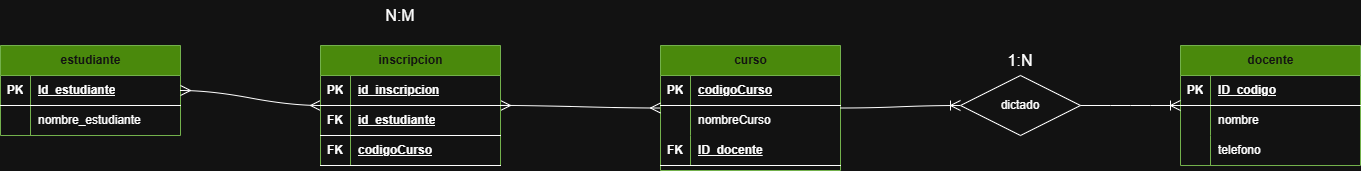

The diagram above was exported from draw.io. Its source (the exported page's mxGraphModel, read from the mxfile embedded in the PNG):
<mxGraphModel dx="2029" dy="725" grid="1" gridSize="10" guides="1" tooltips="1" connect="1" arrows="1" fold="1" page="1" pageScale="1" pageWidth="827" pageHeight="1169" math="0" shadow="0">
  <root>
    <mxCell id="0" />
    <mxCell id="1" parent="0" />
    <mxCell id="prU8kRGYZdSb0Tbx1h4p-1" parent="1" style="shape=table;startSize=30;container=1;collapsible=1;childLayout=tableLayout;fixedRows=1;rowLines=0;fontStyle=1;align=center;resizeLast=1;html=1;fillColor=#60a917;fontColor=#ffffff;strokeColor=#2D7600;" value="docente" vertex="1">
      <mxGeometry height="120" width="180" x="820" y="195" as="geometry" />
    </mxCell>
    <mxCell id="prU8kRGYZdSb0Tbx1h4p-2" parent="prU8kRGYZdSb0Tbx1h4p-1" style="shape=tableRow;horizontal=0;startSize=0;swimlaneHead=0;swimlaneBody=0;fillColor=none;collapsible=0;dropTarget=0;points=[[0,0.5],[1,0.5]];portConstraint=eastwest;top=0;left=0;right=0;bottom=1;" value="" vertex="1">
      <mxGeometry height="30" width="180" y="30" as="geometry" />
    </mxCell>
    <mxCell id="prU8kRGYZdSb0Tbx1h4p-3" parent="prU8kRGYZdSb0Tbx1h4p-2" style="shape=partialRectangle;connectable=0;fillColor=none;top=0;left=0;bottom=0;right=0;fontStyle=1;overflow=hidden;whiteSpace=wrap;html=1;" value="PK" vertex="1">
      <mxGeometry height="30" width="30" as="geometry">
        <mxRectangle height="30" width="30" as="alternateBounds" />
      </mxGeometry>
    </mxCell>
    <mxCell id="prU8kRGYZdSb0Tbx1h4p-4" parent="prU8kRGYZdSb0Tbx1h4p-2" style="shape=partialRectangle;connectable=0;fillColor=none;top=0;left=0;bottom=0;right=0;align=left;spacingLeft=6;fontStyle=5;overflow=hidden;whiteSpace=wrap;html=1;" value="ID_codigo" vertex="1">
      <mxGeometry height="30" width="150" x="30" as="geometry">
        <mxRectangle height="30" width="150" as="alternateBounds" />
      </mxGeometry>
    </mxCell>
    <mxCell id="prU8kRGYZdSb0Tbx1h4p-5" parent="prU8kRGYZdSb0Tbx1h4p-1" style="shape=tableRow;horizontal=0;startSize=0;swimlaneHead=0;swimlaneBody=0;fillColor=none;collapsible=0;dropTarget=0;points=[[0,0.5],[1,0.5]];portConstraint=eastwest;top=0;left=0;right=0;bottom=0;" value="" vertex="1">
      <mxGeometry height="30" width="180" y="60" as="geometry" />
    </mxCell>
    <mxCell id="prU8kRGYZdSb0Tbx1h4p-6" parent="prU8kRGYZdSb0Tbx1h4p-5" style="shape=partialRectangle;connectable=0;fillColor=none;top=0;left=0;bottom=0;right=0;editable=1;overflow=hidden;whiteSpace=wrap;html=1;" value="" vertex="1">
      <mxGeometry height="30" width="30" as="geometry">
        <mxRectangle height="30" width="30" as="alternateBounds" />
      </mxGeometry>
    </mxCell>
    <mxCell id="prU8kRGYZdSb0Tbx1h4p-7" parent="prU8kRGYZdSb0Tbx1h4p-5" style="shape=partialRectangle;connectable=0;fillColor=none;top=0;left=0;bottom=0;right=0;align=left;spacingLeft=6;overflow=hidden;whiteSpace=wrap;html=1;" value="nombre" vertex="1">
      <mxGeometry height="30" width="150" x="30" as="geometry">
        <mxRectangle height="30" width="150" as="alternateBounds" />
      </mxGeometry>
    </mxCell>
    <mxCell id="prU8kRGYZdSb0Tbx1h4p-8" parent="prU8kRGYZdSb0Tbx1h4p-1" style="shape=tableRow;horizontal=0;startSize=0;swimlaneHead=0;swimlaneBody=0;fillColor=none;collapsible=0;dropTarget=0;points=[[0,0.5],[1,0.5]];portConstraint=eastwest;top=0;left=0;right=0;bottom=0;" value="" vertex="1">
      <mxGeometry height="30" width="180" y="90" as="geometry" />
    </mxCell>
    <mxCell id="prU8kRGYZdSb0Tbx1h4p-9" parent="prU8kRGYZdSb0Tbx1h4p-8" style="shape=partialRectangle;connectable=0;fillColor=none;top=0;left=0;bottom=0;right=0;editable=1;overflow=hidden;whiteSpace=wrap;html=1;" value="" vertex="1">
      <mxGeometry height="30" width="30" as="geometry">
        <mxRectangle height="30" width="30" as="alternateBounds" />
      </mxGeometry>
    </mxCell>
    <mxCell id="prU8kRGYZdSb0Tbx1h4p-10" parent="prU8kRGYZdSb0Tbx1h4p-8" style="shape=partialRectangle;connectable=0;fillColor=none;top=0;left=0;bottom=0;right=0;align=left;spacingLeft=6;overflow=hidden;whiteSpace=wrap;html=1;" value="telefono" vertex="1">
      <mxGeometry height="30" width="150" x="30" as="geometry">
        <mxRectangle height="30" width="150" as="alternateBounds" />
      </mxGeometry>
    </mxCell>
    <mxCell id="prU8kRGYZdSb0Tbx1h4p-14" parent="1" style="shape=table;startSize=30;container=1;collapsible=1;childLayout=tableLayout;fixedRows=1;rowLines=0;fontStyle=1;align=center;resizeLast=1;html=1;fillColor=#60a917;fontColor=#ffffff;strokeColor=#2D7600;" value="curso" vertex="1">
      <mxGeometry height="125" width="180" x="300" y="195" as="geometry" />
    </mxCell>
    <mxCell id="prU8kRGYZdSb0Tbx1h4p-15" parent="prU8kRGYZdSb0Tbx1h4p-14" style="shape=tableRow;horizontal=0;startSize=0;swimlaneHead=0;swimlaneBody=0;fillColor=none;collapsible=0;dropTarget=0;points=[[0,0.5],[1,0.5]];portConstraint=eastwest;top=0;left=0;right=0;bottom=1;" value="" vertex="1">
      <mxGeometry height="30" width="180" y="30" as="geometry" />
    </mxCell>
    <mxCell id="prU8kRGYZdSb0Tbx1h4p-16" parent="prU8kRGYZdSb0Tbx1h4p-15" style="shape=partialRectangle;connectable=0;fillColor=none;top=0;left=0;bottom=0;right=0;fontStyle=1;overflow=hidden;whiteSpace=wrap;html=1;" value="PK" vertex="1">
      <mxGeometry height="30" width="30" as="geometry">
        <mxRectangle height="30" width="30" as="alternateBounds" />
      </mxGeometry>
    </mxCell>
    <mxCell id="prU8kRGYZdSb0Tbx1h4p-17" parent="prU8kRGYZdSb0Tbx1h4p-15" style="shape=partialRectangle;connectable=0;fillColor=none;top=0;left=0;bottom=0;right=0;align=left;spacingLeft=6;fontStyle=5;overflow=hidden;whiteSpace=wrap;html=1;" value="codigoCurso&lt;span style=&quot;white-space: pre;&quot;&gt;&#09;&lt;/span&gt;" vertex="1">
      <mxGeometry height="30" width="150" x="30" as="geometry">
        <mxRectangle height="30" width="150" as="alternateBounds" />
      </mxGeometry>
    </mxCell>
    <mxCell id="prU8kRGYZdSb0Tbx1h4p-18" parent="prU8kRGYZdSb0Tbx1h4p-14" style="shape=tableRow;horizontal=0;startSize=0;swimlaneHead=0;swimlaneBody=0;fillColor=none;collapsible=0;dropTarget=0;points=[[0,0.5],[1,0.5]];portConstraint=eastwest;top=0;left=0;right=0;bottom=0;" value="" vertex="1">
      <mxGeometry height="30" width="180" y="60" as="geometry" />
    </mxCell>
    <mxCell id="prU8kRGYZdSb0Tbx1h4p-19" parent="prU8kRGYZdSb0Tbx1h4p-18" style="shape=partialRectangle;connectable=0;fillColor=none;top=0;left=0;bottom=0;right=0;editable=1;overflow=hidden;whiteSpace=wrap;html=1;" value="" vertex="1">
      <mxGeometry height="30" width="30" as="geometry">
        <mxRectangle height="30" width="30" as="alternateBounds" />
      </mxGeometry>
    </mxCell>
    <mxCell id="prU8kRGYZdSb0Tbx1h4p-20" parent="prU8kRGYZdSb0Tbx1h4p-18" style="shape=partialRectangle;connectable=0;fillColor=none;top=0;left=0;bottom=0;right=0;align=left;spacingLeft=6;overflow=hidden;whiteSpace=wrap;html=1;" value="nombreCurso" vertex="1">
      <mxGeometry height="30" width="150" x="30" as="geometry">
        <mxRectangle height="30" width="150" as="alternateBounds" />
      </mxGeometry>
    </mxCell>
    <mxCell id="prU8kRGYZdSb0Tbx1h4p-53" parent="prU8kRGYZdSb0Tbx1h4p-14" style="shape=tableRow;horizontal=0;startSize=0;swimlaneHead=0;swimlaneBody=0;fillColor=none;collapsible=0;dropTarget=0;points=[[0,0.5],[1,0.5]];portConstraint=eastwest;top=0;left=0;right=0;bottom=1;" value="" vertex="1">
      <mxGeometry height="30" width="180" y="90" as="geometry" />
    </mxCell>
    <mxCell id="prU8kRGYZdSb0Tbx1h4p-54" parent="prU8kRGYZdSb0Tbx1h4p-53" style="shape=partialRectangle;connectable=0;fillColor=none;top=0;left=0;bottom=0;right=0;fontStyle=1;overflow=hidden;whiteSpace=wrap;html=1;" value="FK" vertex="1">
      <mxGeometry height="30" width="30" as="geometry">
        <mxRectangle height="30" width="30" as="alternateBounds" />
      </mxGeometry>
    </mxCell>
    <mxCell id="prU8kRGYZdSb0Tbx1h4p-55" parent="prU8kRGYZdSb0Tbx1h4p-53" style="shape=partialRectangle;connectable=0;fillColor=none;top=0;left=0;bottom=0;right=0;align=left;spacingLeft=6;fontStyle=5;overflow=hidden;whiteSpace=wrap;html=1;" value="ID_docente" vertex="1">
      <mxGeometry height="30" width="150" x="30" as="geometry">
        <mxRectangle height="30" width="150" as="alternateBounds" />
      </mxGeometry>
    </mxCell>
    <mxCell id="prU8kRGYZdSb0Tbx1h4p-27" parent="1" style="shape=table;startSize=30;container=1;collapsible=1;childLayout=tableLayout;fixedRows=1;rowLines=0;fontStyle=1;align=center;resizeLast=1;html=1;fillColor=#60a917;fontColor=#ffffff;strokeColor=#2D7600;" value="estudiante" vertex="1">
      <mxGeometry height="90" width="180" x="-360" y="195" as="geometry" />
    </mxCell>
    <mxCell id="prU8kRGYZdSb0Tbx1h4p-28" parent="prU8kRGYZdSb0Tbx1h4p-27" style="shape=tableRow;horizontal=0;startSize=0;swimlaneHead=0;swimlaneBody=0;fillColor=none;collapsible=0;dropTarget=0;points=[[0,0.5],[1,0.5]];portConstraint=eastwest;top=0;left=0;right=0;bottom=1;" value="" vertex="1">
      <mxGeometry height="30" width="180" y="30" as="geometry" />
    </mxCell>
    <mxCell id="prU8kRGYZdSb0Tbx1h4p-29" parent="prU8kRGYZdSb0Tbx1h4p-28" style="shape=partialRectangle;connectable=0;fillColor=none;top=0;left=0;bottom=0;right=0;fontStyle=1;overflow=hidden;whiteSpace=wrap;html=1;" value="PK" vertex="1">
      <mxGeometry height="30" width="30" as="geometry">
        <mxRectangle height="30" width="30" as="alternateBounds" />
      </mxGeometry>
    </mxCell>
    <mxCell id="prU8kRGYZdSb0Tbx1h4p-30" parent="prU8kRGYZdSb0Tbx1h4p-28" style="shape=partialRectangle;connectable=0;fillColor=none;top=0;left=0;bottom=0;right=0;align=left;spacingLeft=6;fontStyle=5;overflow=hidden;whiteSpace=wrap;html=1;" value="Id_estudiante" vertex="1">
      <mxGeometry height="30" width="150" x="30" as="geometry">
        <mxRectangle height="30" width="150" as="alternateBounds" />
      </mxGeometry>
    </mxCell>
    <mxCell id="prU8kRGYZdSb0Tbx1h4p-31" parent="prU8kRGYZdSb0Tbx1h4p-27" style="shape=tableRow;horizontal=0;startSize=0;swimlaneHead=0;swimlaneBody=0;fillColor=none;collapsible=0;dropTarget=0;points=[[0,0.5],[1,0.5]];portConstraint=eastwest;top=0;left=0;right=0;bottom=0;" value="" vertex="1">
      <mxGeometry height="30" width="180" y="60" as="geometry" />
    </mxCell>
    <mxCell id="prU8kRGYZdSb0Tbx1h4p-32" parent="prU8kRGYZdSb0Tbx1h4p-31" style="shape=partialRectangle;connectable=0;fillColor=none;top=0;left=0;bottom=0;right=0;editable=1;overflow=hidden;whiteSpace=wrap;html=1;" value="" vertex="1">
      <mxGeometry height="30" width="30" as="geometry">
        <mxRectangle height="30" width="30" as="alternateBounds" />
      </mxGeometry>
    </mxCell>
    <mxCell id="prU8kRGYZdSb0Tbx1h4p-33" parent="prU8kRGYZdSb0Tbx1h4p-31" style="shape=partialRectangle;connectable=0;fillColor=none;top=0;left=0;bottom=0;right=0;align=left;spacingLeft=6;overflow=hidden;whiteSpace=wrap;html=1;" value="nombre_estudiante" vertex="1">
      <mxGeometry height="30" width="150" x="30" as="geometry">
        <mxRectangle height="30" width="150" as="alternateBounds" />
      </mxGeometry>
    </mxCell>
    <mxCell id="prU8kRGYZdSb0Tbx1h4p-40" edge="1" parent="1" source="prU8kRGYZdSb0Tbx1h4p-57" style="edgeStyle=entityRelationEdgeStyle;fontSize=12;html=1;endArrow=ERmany;startArrow=ERmany;rounded=0;startSize=8;endSize=8;curved=1;" target="prU8kRGYZdSb0Tbx1h4p-14" value="">
      <mxGeometry height="100" relative="1" width="100" as="geometry">
        <mxPoint x="170" y="255" as="sourcePoint" />
        <mxPoint x="570" y="370" as="targetPoint" />
      </mxGeometry>
    </mxCell>
    <mxCell id="prU8kRGYZdSb0Tbx1h4p-41" edge="1" parent="1" source="prU8kRGYZdSb0Tbx1h4p-57" style="edgeStyle=entityRelationEdgeStyle;fontSize=12;html=1;endArrow=ERmany;startArrow=ERmany;rounded=0;startSize=8;endSize=8;curved=1;" target="prU8kRGYZdSb0Tbx1h4p-27" value="">
      <mxGeometry height="100" relative="1" width="100" as="geometry">
        <mxPoint x="30" y="255" as="sourcePoint" />
        <mxPoint x="570" y="370" as="targetPoint" />
      </mxGeometry>
    </mxCell>
    <mxCell id="prU8kRGYZdSb0Tbx1h4p-42" parent="1" style="text;html=1;whiteSpace=wrap;strokeColor=none;fillColor=none;align=center;verticalAlign=middle;rounded=0;fontSize=16;" value="N:M" vertex="1">
      <mxGeometry height="30" width="60" x="10" y="150" as="geometry" />
    </mxCell>
    <mxCell id="prU8kRGYZdSb0Tbx1h4p-44" parent="1" style="shape=rhombus;perimeter=rhombusPerimeter;whiteSpace=wrap;html=1;align=center;" value="dictado" vertex="1">
      <mxGeometry height="60" width="120" x="600" y="225" as="geometry" />
    </mxCell>
    <mxCell id="prU8kRGYZdSb0Tbx1h4p-47" parent="1" style="text;html=1;whiteSpace=wrap;strokeColor=none;fillColor=none;align=center;verticalAlign=middle;rounded=0;fontSize=16;" value="1:N" vertex="1">
      <mxGeometry height="30" width="60" x="630" y="195" as="geometry" />
    </mxCell>
    <mxCell id="prU8kRGYZdSb0Tbx1h4p-48" edge="1" parent="1" source="prU8kRGYZdSb0Tbx1h4p-14" style="edgeStyle=entityRelationEdgeStyle;fontSize=12;html=1;endArrow=ERoneToMany;rounded=0;startSize=8;endSize=8;curved=1;" target="prU8kRGYZdSb0Tbx1h4p-44" value="">
      <mxGeometry height="100" relative="1" width="100" as="geometry">
        <mxPoint x="630" y="470" as="sourcePoint" />
        <mxPoint x="730" y="370" as="targetPoint" />
      </mxGeometry>
    </mxCell>
    <mxCell id="prU8kRGYZdSb0Tbx1h4p-49" edge="1" parent="1" source="prU8kRGYZdSb0Tbx1h4p-44" style="edgeStyle=entityRelationEdgeStyle;fontSize=12;html=1;endArrow=ERoneToMany;rounded=0;startSize=8;endSize=8;curved=1;" target="prU8kRGYZdSb0Tbx1h4p-1" value="">
      <mxGeometry height="100" relative="1" width="100" as="geometry">
        <mxPoint x="630" y="470" as="sourcePoint" />
        <mxPoint x="730" y="370" as="targetPoint" />
      </mxGeometry>
    </mxCell>
    <mxCell id="prU8kRGYZdSb0Tbx1h4p-56" edge="1" parent="1" style="edgeStyle=none;curved=1;rounded=0;orthogonalLoop=1;jettySize=auto;html=1;exitX=1;exitY=1;exitDx=0;exitDy=0;fontSize=12;startSize=8;endSize=8;">
      <mxGeometry relative="1" as="geometry">
        <mxPoint x="140" y="270" as="sourcePoint" />
        <mxPoint x="140" y="270" as="targetPoint" />
      </mxGeometry>
    </mxCell>
    <mxCell id="prU8kRGYZdSb0Tbx1h4p-57" parent="1" style="shape=table;startSize=30;container=1;collapsible=1;childLayout=tableLayout;fixedRows=1;rowLines=0;fontStyle=1;align=center;resizeLast=1;html=1;fillColor=#60a917;fontColor=#ffffff;strokeColor=#2D7600;" value="inscripcion" vertex="1">
      <mxGeometry height="120" width="180" x="-40" y="195" as="geometry" />
    </mxCell>
    <mxCell id="prU8kRGYZdSb0Tbx1h4p-58" parent="prU8kRGYZdSb0Tbx1h4p-57" style="shape=tableRow;horizontal=0;startSize=0;swimlaneHead=0;swimlaneBody=0;fillColor=none;collapsible=0;dropTarget=0;points=[[0,0.5],[1,0.5]];portConstraint=eastwest;top=0;left=0;right=0;bottom=1;" value="" vertex="1">
      <mxGeometry height="30" width="180" y="30" as="geometry" />
    </mxCell>
    <mxCell id="prU8kRGYZdSb0Tbx1h4p-59" parent="prU8kRGYZdSb0Tbx1h4p-58" style="shape=partialRectangle;connectable=0;fillColor=none;top=0;left=0;bottom=0;right=0;fontStyle=1;overflow=hidden;whiteSpace=wrap;html=1;" value="PK" vertex="1">
      <mxGeometry height="30" width="30" as="geometry">
        <mxRectangle height="30" width="30" as="alternateBounds" />
      </mxGeometry>
    </mxCell>
    <mxCell id="prU8kRGYZdSb0Tbx1h4p-60" parent="prU8kRGYZdSb0Tbx1h4p-58" style="shape=partialRectangle;connectable=0;fillColor=none;top=0;left=0;bottom=0;right=0;align=left;spacingLeft=6;fontStyle=5;overflow=hidden;whiteSpace=wrap;html=1;" value="id_inscripcion" vertex="1">
      <mxGeometry height="30" width="150" x="30" as="geometry">
        <mxRectangle height="30" width="150" as="alternateBounds" />
      </mxGeometry>
    </mxCell>
    <mxCell id="prU8kRGYZdSb0Tbx1h4p-70" parent="prU8kRGYZdSb0Tbx1h4p-57" style="shape=tableRow;horizontal=0;startSize=0;swimlaneHead=0;swimlaneBody=0;fillColor=none;collapsible=0;dropTarget=0;points=[[0,0.5],[1,0.5]];portConstraint=eastwest;top=0;left=0;right=0;bottom=1;" value="" vertex="1">
      <mxGeometry height="30" width="180" y="60" as="geometry" />
    </mxCell>
    <mxCell id="prU8kRGYZdSb0Tbx1h4p-71" parent="prU8kRGYZdSb0Tbx1h4p-70" style="shape=partialRectangle;connectable=0;fillColor=none;top=0;left=0;bottom=0;right=0;fontStyle=1;overflow=hidden;whiteSpace=wrap;html=1;" value="FK" vertex="1">
      <mxGeometry height="30" width="30" as="geometry">
        <mxRectangle height="30" width="30" as="alternateBounds" />
      </mxGeometry>
    </mxCell>
    <mxCell id="prU8kRGYZdSb0Tbx1h4p-72" parent="prU8kRGYZdSb0Tbx1h4p-70" style="shape=partialRectangle;connectable=0;fillColor=none;top=0;left=0;bottom=0;right=0;align=left;spacingLeft=6;fontStyle=5;overflow=hidden;whiteSpace=wrap;html=1;" value="id_estudiante" vertex="1">
      <mxGeometry height="30" width="150" x="30" as="geometry">
        <mxRectangle height="30" width="150" as="alternateBounds" />
      </mxGeometry>
    </mxCell>
    <mxCell id="prU8kRGYZdSb0Tbx1h4p-83" parent="prU8kRGYZdSb0Tbx1h4p-57" style="shape=tableRow;horizontal=0;startSize=0;swimlaneHead=0;swimlaneBody=0;fillColor=none;collapsible=0;dropTarget=0;points=[[0,0.5],[1,0.5]];portConstraint=eastwest;top=0;left=0;right=0;bottom=1;" value="" vertex="1">
      <mxGeometry height="30" width="180" y="90" as="geometry" />
    </mxCell>
    <mxCell id="prU8kRGYZdSb0Tbx1h4p-84" parent="prU8kRGYZdSb0Tbx1h4p-83" style="shape=partialRectangle;connectable=0;fillColor=none;top=0;left=0;bottom=0;right=0;fontStyle=1;overflow=hidden;whiteSpace=wrap;html=1;" value="FK" vertex="1">
      <mxGeometry height="30" width="30" as="geometry">
        <mxRectangle height="30" width="30" as="alternateBounds" />
      </mxGeometry>
    </mxCell>
    <mxCell id="prU8kRGYZdSb0Tbx1h4p-85" parent="prU8kRGYZdSb0Tbx1h4p-83" style="shape=partialRectangle;connectable=0;fillColor=none;top=0;left=0;bottom=0;right=0;align=left;spacingLeft=6;fontStyle=5;overflow=hidden;whiteSpace=wrap;html=1;" value="codigoCurso" vertex="1">
      <mxGeometry height="30" width="150" x="30" as="geometry">
        <mxRectangle height="30" width="150" as="alternateBounds" />
      </mxGeometry>
    </mxCell>
  </root>
</mxGraphModel>